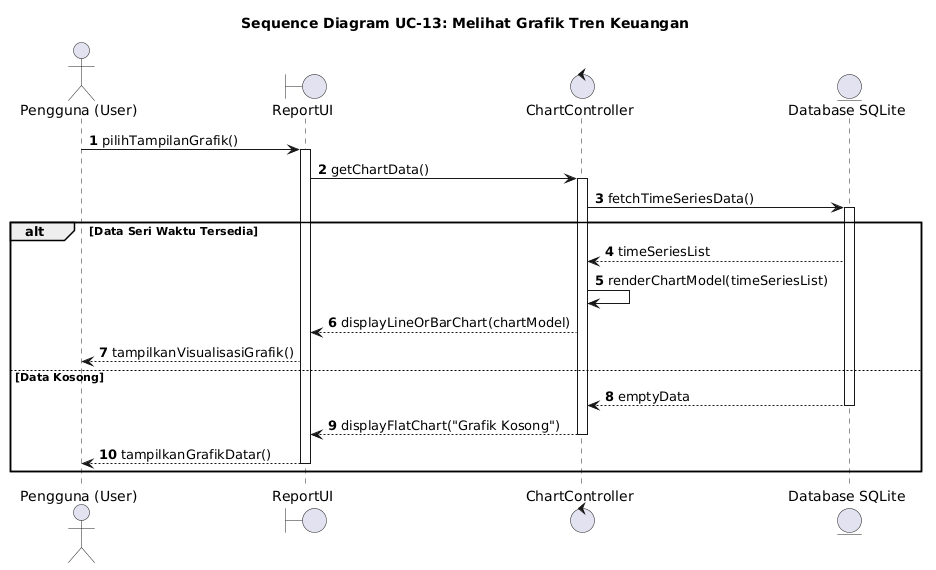

The diagram above was rendered by PlantUML. Its source (embedded in the PNG):
@startuml
autonumber
actor "Pengguna (User)" as User
boundary "ReportUI" as UI
control "ChartController" as Controller
entity "Database SQLite" as DB

title Sequence Diagram UC-13: Melihat Grafik Tren Keuangan

User -> UI: pilihTampilanGrafik()
activate UI
UI -> Controller: getChartData()
activate Controller

Controller -> DB: fetchTimeSeriesData()
activate DB

alt Data Seri Waktu Tersedia
    DB --> Controller: timeSeriesList
    Controller -> Controller: renderChartModel(timeSeriesList)
    Controller --> UI: displayLineOrBarChart(chartModel)
    UI --> User: tampilkanVisualisasiGrafik()
else Data Kosong
    DB --> Controller: emptyData
    deactivate DB
    Controller --> UI: displayFlatChart("Grafik Kosong")
    deactivate Controller
    UI --> User: tampilkanGrafikDatar()
    deactivate UI
end
@enduml